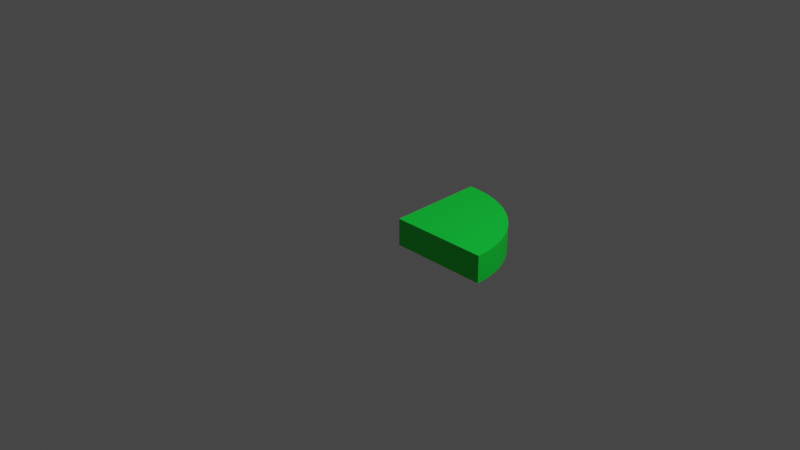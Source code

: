 # Source: Blender_Geometry_Nodes__Creating_Pie_Charts4.blend  (saved by Blender 3.6.11; exported with 4.5.12 LTS)
import bpy
from mathutils import Matrix  # noqa: F401  (used for matrix-valued properties, if any)

bpy.ops.wm.read_factory_settings(use_empty=True)
scene = bpy.context.scene
scene.name = 'Scene'

# ---- collections
col_collection = bpy.data.collections.new('Collection'); scene.collection.children.link(col_collection)

# ---- materials (node trees are filled in below, after node groups)
mat_b_material_002 = bpy.data.materials.new('B Material.002')
mat_b_material_002.alpha_threshold = 0.0
mat_b_material_002.use_transparent_shadow = False
mat_b_material_002.roughness = 0.5
mat_b_material_002.line_color = (0.0, 0.0, 0.0, 1.0)
mat_material = bpy.data.materials.new('Material')
mat_material.alpha_threshold = 0.0
mat_material.use_transparent_shadow = False
mat_material.roughness = 0.5
mat_material.line_color = (0.0, 0.0, 0.0, 1.0)
mat_txt_material_001 = bpy.data.materials.new('TXT Material.001')
mat_txt_material_001.alpha_threshold = 0.0
mat_txt_material_001.use_transparent_shadow = False
mat_txt_material_001.roughness = 0.5
mat_txt_material_001.line_color = (0.0, 0.0, 0.0, 1.0)
mat_c_material_003 = bpy.data.materials.new('C Material.003')
mat_c_material_003.alpha_threshold = 0.0
mat_c_material_003.use_transparent_shadow = False
mat_c_material_003.roughness = 0.5
mat_c_material_003.line_color = (0.0, 0.0, 0.0, 1.0)

# ---- node groups
ng_nodegroup = bpy.data.node_groups.new('NodeGroup', 'GeometryNodeTree')
_s = ng_nodegroup.interface.new_socket(name='Curve', in_out='OUTPUT', socket_type='NodeSocketGeometry')
_s = ng_nodegroup.interface.new_socket(name='End', in_out='OUTPUT', socket_type='NodeSocketFloat')
_s = ng_nodegroup.interface.new_socket(name='Start', in_out='INPUT', socket_type='NodeSocketFloat')
_s.default_value = 6.283
_s.min_value = -1e+04
_s.max_value = 1e+04
_s = ng_nodegroup.interface.new_socket(name='Value', in_out='INPUT', socket_type='NodeSocketFloat')
_s.default_value = 0.5
_s.min_value = -1e+04
_s.max_value = 1e+04
_s = ng_nodegroup.interface.new_socket(name='Total', in_out='INPUT', socket_type='NodeSocketFloat')
_s.default_value = 0.5
_s.min_value = -1e+04
_s.max_value = 1e+04
_s = ng_nodegroup.interface.new_socket(name='sHIFT', in_out='INPUT', socket_type='NodeSocketFloat')
_s.default_value = 0.5
_s.min_value = -1e+04
_s.max_value = 1e+04
_s = ng_nodegroup.interface.new_socket(name='tXT Material', in_out='INPUT', socket_type='NodeSocketMaterial')
_s = ng_nodegroup.interface.new_socket(name='sEGMENT Material', in_out='INPUT', socket_type='NodeSocketMaterial')
_s = ng_nodegroup.interface.new_socket(name='Strg Nam part ', in_out='INPUT', socket_type='NodeSocketString')
_s.default_value = 'A'
_s.hide_value = True
ng_nodegroup.is_modifier = True
_N = ng_nodegroup.nodes; _L = ng_nodegroup.links
n0 = _N.new('NodeFrame'); n0.name = 'Frame'; n0.location = (1086, 10)
n0.label = 'questo  '
n0.width = 200
n1 = _N.new('ShaderNodeMath'); n1.name = 'Math.002'; n1.location = (319, -233)
n2 = _N.new('FunctionNodeValueToString'); n2.name = 'Value to String'; n2.location = (-20, 207)
n2.inputs[1].default_value = 2
n3 = _N.new('GeometryNodeStringToCurves'); n3.name = 'String to Curves'; n3.location = (526, 373)
n3.font = None
n3.align_x = 'CENTER'
n3.align_y = 'MIDDLE'
n3.inputs[1].default_value = 0.2
n4 = _N.new('GeometryNodeExtrudeMesh'); n4.name = 'Extrude Mesh.001'; n4.location = (1126, 445)
n4.inputs[3].default_value = 0.1
n5 = _N.new('GeometryNodeFillCurve'); n5.name = 'Fill Curve.001'; n5.location = (852, 373)
n6 = _N.new('GeometryNodeInputPosition'); n6.name = 'Position'; n6.location = (1055, -528)
n7 = _N.new('GeometryNodeAttributeStatistic'); n7.name = 'Attribute Statistic'; n7.location = (1319, -177)
n7.data_type = 'FLOAT_VECTOR'
n7.domain = 'FACE'
n8 = _N.new('ShaderNodeMath'); n8.name = 'Math.005'; n8.location = (31, 395)
n8.operation = 'COSINE'
n8.inputs[1].default_value = 2.0
n9 = _N.new('ShaderNodeMath'); n9.name = 'Math.004'; n9.location = (-207, 390)
n9.operation = 'DIVIDE'
n9.inputs[1].default_value = 2.0
n10 = _N.new('ShaderNodeMath'); n10.name = 'Math.007'; n10.location = (61, 668)
n10.operation = 'SINE'
n10.inputs[1].default_value = 2.0
n11 = _N.new('ShaderNodeMath'); n11.name = 'Math.008'; n11.location = (508, 699)
n11.operation = 'MULTIPLY'
n12 = _N.new('GeometryNodeSetPosition'); n12.name = 'Set Position'; n12.location = (1745, 204)
n13 = _N.new('NodeGroupOutput'); n13.name = 'Group Output'; n13.location = (2809, 144)
n14 = _N.new('GeometryNodeSetMaterial'); n14.name = 'Set Material'; n14.location = (1965, 174)
n15 = _N.new('GeometryNodeSetMaterial'); n15.name = 'Set Material.002'; n15.location = (1835, 37)
n16 = _N.new('NodeReroute'); n16.name = 'Reroute.002'; n16.location = (1326, -36)
n16.width = 16
n16.socket_idname = 'NodeSocketMaterial'
n17 = _N.new('ShaderNodeMath'); n17.name = 'Math'; n17.location = (-505, 144)
n17.operation = 'DIVIDE'
n18 = _N.new('ShaderNodeMath'); n18.name = 'Math.003'; n18.location = (-195, 230)
n18.operation = 'MULTIPLY'
n18.inputs[1].default_value = 100.0
n19 = _N.new('GeometryNodeFillCurve'); n19.name = 'Fill Curve'; n19.location = (671, -83)
n20 = _N.new('GeometryNodeCurveArc'); n20.name = 'Arc'; n20.location = (400, 15)
n20.inputs[0].default_value = 64
n20.inputs[4].default_value = 1.1
n20.inputs[8].default_value = True
n21 = _N.new('GeometryNodeViewer'); n21.name = 'Viewer'; n21.location = (261, 58)
n22 = _N.new('ShaderNodeMath'); n22.name = 'Math.006'; n22.location = (361, 546)
n22.operation = 'MULTIPLY'
n23 = _N.new('ShaderNodeValue'); n23.name = 'Value'; n23.location = (-393, 450)
n23.outputs[0].default_value = 0.3
n24 = _N.new('NodeReroute'); n24.name = 'Reroute.001'; n24.location = (148, 431)
n24.width = 16
n24.socket_idname = 'NodeSocketFloat'
n25 = _N.new('NodeReroute'); n25.name = 'Reroute'; n25.location = (-507, 426)
n25.width = 16
n25.socket_idname = 'NodeSocketFloat'
n26 = _N.new('GeometryNodeJoinGeometry'); n26.name = 'Join Geometry'; n26.location = (2257, -43)
n27 = _N.new('ShaderNodeMath'); n27.name = 'Math.001'; n27.location = (-299, 86)
n27.label = 'da  Angolo Theta'
n27.operation = 'MULTIPLY'
n27.inputs[1].default_value = 6.283
n28 = _N.new('ShaderNodeCombineXYZ'); n28.name = 'Combine XYZ'; n28.location = (1270, 648)
n29 = _N.new('GeometryNodeSetPosition'); n29.name = 'Set Position.001'; n29.location = (2467, 270)
n30 = _N.new('GeometryNodeSetMaterial'); n30.name = 'Set Material.001'; n30.location = (1613, -125)
n31 = _N.new('GeometryNodeExtrudeMesh'); n31.name = 'Extrude Mesh'; n31.location = (30, -40)
n31.inputs[3].default_value = -0.3
n32 = _N.new('GeometryNodeStringJoin'); n32.name = 'Join Strings'; n32.location = (200, 171)
n33 = _N.new('FunctionNodeInputString'); n33.name = 'String'; n33.location = (8, 64)
n33.string = '%'
n33.outputs[0].default_value = ''
n34 = _N.new('NodeReroute'); n34.name = 'Reroute.003'; n34.location = (-533, -160)
n34.width = 16
n34.socket_idname = 'NodeSocketString'
n35 = _N.new('FunctionNodeInputString'); n35.name = 'String.001'; n35.location = (-610, -222)
n35.string = ' A :'
n35.outputs[0].default_value = ''
n36 = _N.new('NodeGroupInput'); n36.name = 'Group Input'; n36.location = (-764, 0)
n31.parent = n0
_L.new(n17.outputs[0], n27.inputs[0])
_L.new(n36.outputs[1], n17.inputs[0])
_L.new(n36.outputs[2], n17.inputs[1])
_L.new(n1.outputs[0], n13.inputs[1])
_L.new(n27.outputs[0], n1.inputs[0])
_L.new(n36.outputs[0], n1.inputs[1])
_L.new(n36.outputs[0], n20.inputs[5])
_L.new(n14.outputs[0], n26.inputs[0])
_L.new(n32.outputs[0], n3.inputs[0])
_L.new(n18.outputs[0], n2.inputs[0])
_L.new(n17.outputs[0], n18.inputs[0])
_L.new(n33.outputs[0], n32.inputs[1])
_L.new(n20.outputs[0], n19.inputs[0])
_L.new(n3.outputs[0], n5.inputs[0])
_L.new(n19.outputs[0], n31.inputs[0])
_L.new(n5.outputs[0], n4.inputs[0])
_L.new(n4.outputs[0], n12.inputs[0])
_L.new(n19.outputs[0], n7.inputs[0])
_L.new(n6.outputs[0], n7.inputs[2])
_L.new(n7.outputs[0], n12.inputs[3])
_L.new(n36.outputs[3], n25.inputs[0])
_L.new(n22.outputs[0], n28.inputs[0])
_L.new(n9.outputs[0], n8.inputs[0])
_L.new(n8.outputs[0], n22.inputs[0])
_L.new(n10.outputs[0], n11.inputs[0])
_L.new(n9.outputs[0], n10.inputs[0])
_L.new(n24.outputs[0], n11.inputs[1])
_L.new(n11.outputs[0], n28.inputs[1])
_L.new(n26.outputs[0], n29.inputs[0])
_L.new(n29.outputs[0], n13.inputs[0])
_L.new(n12.outputs[0], n14.inputs[0])
_L.new(n31.outputs[0], n30.inputs[0])
_L.new(n19.outputs[0], n15.inputs[0])
_L.new(n36.outputs[4], n14.inputs[2])
_L.new(n16.outputs[0], n30.inputs[2])
_L.new(n36.outputs[5], n16.inputs[0])
_L.new(n16.outputs[0], n15.inputs[2])
_L.new(n2.outputs[0], n32.inputs[1])
_L.new(n15.outputs[0], n26.inputs[0])
_L.new(n27.outputs[0], n20.inputs[6])
_L.new(n24.outputs[0], n22.inputs[1])
_L.new(n27.outputs[0], n9.inputs[0])
_L.new(n25.outputs[0], n24.inputs[0])
_L.new(n28.outputs[0], n29.inputs[3])
_L.new(n30.outputs[0], n26.inputs[0])
_L.new(n34.outputs[0], n32.inputs[1])
_L.new(n36.outputs[6], n34.inputs[0])
n13.is_active_output = True
ng_geometry_nodes = bpy.data.node_groups.new('Geometry Nodes', 'GeometryNodeTree')
_s = ng_geometry_nodes.interface.new_socket(name='Geometry', in_out='OUTPUT', socket_type='NodeSocketGeometry')
_s = ng_geometry_nodes.interface.new_socket(name='Geometry', in_out='OUTPUT', socket_type='NodeSocketGeometry')
_s = ng_geometry_nodes.interface.new_socket(name='A', in_out='INPUT', socket_type='NodeSocketFloat')
_s.default_value = 0.5
_s.min_value = -1e+04
_s.max_value = 1e+04
_s = ng_geometry_nodes.interface.new_socket(name='a sHIFT', in_out='INPUT', socket_type='NodeSocketFloat')
_s.default_value = 0.5
_s.min_value = -1e+04
_s.max_value = 1e+04
_s = ng_geometry_nodes.interface.new_socket(name='A Material', in_out='INPUT', socket_type='NodeSocketMaterial')
_s = ng_geometry_nodes.interface.new_socket(name='tXT Material', in_out='INPUT', socket_type='NodeSocketMaterial')
_s = ng_geometry_nodes.interface.new_socket(name='String  A', in_out='INPUT', socket_type='NodeSocketString')
_s = ng_geometry_nodes.interface.new_socket(name='B', in_out='INPUT', socket_type='NodeSocketFloat')
_s.default_value = 0.5
_s.min_value = -1e+04
_s.max_value = 1e+04
_s = ng_geometry_nodes.interface.new_socket(name='B sHIFT', in_out='INPUT', socket_type='NodeSocketFloat')
_s.default_value = 0.5
_s.min_value = -1e+04
_s.max_value = 1e+04
_s = ng_geometry_nodes.interface.new_socket(name='B Material', in_out='INPUT', socket_type='NodeSocketMaterial')
_s = ng_geometry_nodes.interface.new_socket(name='C', in_out='INPUT', socket_type='NodeSocketFloat')
_s.default_value = -1.0
_s.min_value = -1e+04
_s.max_value = 1e+04
_s = ng_geometry_nodes.interface.new_socket(name='C S HIFT', in_out='INPUT', socket_type='NodeSocketFloat')
_s.default_value = 0.5
_s.min_value = -1e+04
_s.max_value = 1e+04
_s = ng_geometry_nodes.interface.new_socket(name='C Material', in_out='INPUT', socket_type='NodeSocketMaterial')
ng_geometry_nodes.is_modifier = True
_N = ng_geometry_nodes.nodes; _L = ng_geometry_nodes.links
n0 = _N.new('NodeFrame'); n0.name = 'Frame'; n0.location = (201, 2)
n0.label = 'B'
n0.width = 200
n1 = _N.new('NodeFrame'); n1.name = 'Frame.001'; n1.location = (-73, 172)
n1.label = 'A'
n1.width = 200
n2 = _N.new('ShaderNodeMath'); n2.name = 'Math'; n2.location = (-516, 156)
n3 = _N.new('ShaderNodeMath'); n3.name = 'Math.001'; n3.location = (-286, 253)
n4 = _N.new('GeometryNodeJoinGeometry'); n4.name = 'Join Geometry'; n4.location = (648, 16)
n5 = _N.new('GeometryNodeGroup'); n5.name = 'Group.002'; n5.location = (482, -241)
n5.node_tree = ng_nodegroup
n5.inputs[6].default_value = ''
n6 = _N.new('NodeGroupOutput'); n6.name = 'Group Output'; n6.location = (946, 55)
n7 = _N.new('GeometryNodeGroup'); n7.name = 'Group.001'; n7.location = (30, -40)
n7.node_tree = ng_nodegroup
n7.inputs[6].default_value = ''
n8 = _N.new('NodeReroute'); n8.name = 'Reroute'; n8.location = (-101, -128)
n8.width = 16
n8.socket_idname = 'NodeSocketMaterial'
n9 = _N.new('NodeReroute'); n9.name = 'Reroute.001'; n9.location = (182, -232)
n9.width = 16
n9.socket_idname = 'NodeSocketMaterial'
n10 = _N.new('NodeGroupInput'); n10.name = 'Group Input'; n10.location = (-738, 4)
n11 = _N.new('GeometryNodeGroup'); n11.name = 'Group'; n11.location = (30, -40)
n11.label = 'Pie Segment'
n11.node_tree = ng_nodegroup
n11.inputs[0].default_value = 0.0
n7.parent = n0
n11.parent = n1
_L.new(n10.outputs[0], n11.inputs[1])
_L.new(n10.outputs[0], n2.inputs[0])
_L.new(n10.outputs[5], n2.inputs[1])
_L.new(n10.outputs[5], n7.inputs[1])
_L.new(n11.outputs[1], n7.inputs[0])
_L.new(n10.outputs[1], n11.inputs[3])
_L.new(n8.outputs[0], n11.inputs[4])
_L.new(n10.outputs[2], n11.inputs[5])
_L.new(n10.outputs[6], n7.inputs[3])
_L.new(n10.outputs[3], n8.inputs[0])
_L.new(n9.outputs[0], n7.inputs[4])
_L.new(n10.outputs[7], n7.inputs[5])
_L.new(n7.outputs[1], n5.inputs[0])
_L.new(n10.outputs[8], n5.inputs[1])
_L.new(n10.outputs[9], n5.inputs[3])
_L.new(n10.outputs[10], n5.inputs[5])
_L.new(n5.outputs[0], n4.inputs[0])
_L.new(n10.outputs[8], n3.inputs[1])
_L.new(n2.outputs[0], n3.inputs[0])
_L.new(n3.outputs[0], n11.inputs[2])
_L.new(n3.outputs[0], n7.inputs[2])
_L.new(n3.outputs[0], n5.inputs[2])
_L.new(n11.outputs[0], n4.inputs[0])
_L.new(n7.outputs[0], n4.inputs[0])
_L.new(n8.outputs[0], n9.inputs[0])
_L.new(n9.outputs[0], n5.inputs[4])
_L.new(n11.outputs[0], n6.inputs[0])
_L.new(n10.outputs[4], n11.inputs[6])
n6.is_active_output = True

# ---- material node trees
mat_b_material_002.use_nodes = True; mat_b_material_002.node_tree.nodes.clear()
_N = mat_b_material_002.node_tree.nodes; _L = mat_b_material_002.node_tree.links
n0 = _N.new('ShaderNodeOutputMaterial'); n0.name = 'Material Output'; n0.location = (300, 300)
n1 = _N.new('ShaderNodeBsdfPrincipled'); n1.name = 'Principled BSDF'; n1.location = (10, 300)
n1.distribution = 'GGX'
n1.subsurface_method = 'RANDOM_WALK_SKIN'
n1.inputs[0].default_value = (0.0, 0.0152, 0.8, 1.0)
n1.inputs[3].default_value = 1.45
n1.inputs[27].default_value = (0.0, 0.0, 0.0, 1.0)
n1.inputs[28].default_value = 1.0
_L.new(n1.outputs[0], n0.inputs[0])
n0.is_active_output = True
mat_material.use_nodes = True; mat_material.node_tree.nodes.clear()
_N = mat_material.node_tree.nodes; _L = mat_material.node_tree.links
n0 = _N.new('ShaderNodeOutputMaterial'); n0.name = 'Material Output'; n0.location = (300, 300)
n1 = _N.new('ShaderNodeBsdfPrincipled'); n1.name = 'Principled BSDF'; n1.location = (10, 300)
n1.distribution = 'GGX'
n1.subsurface_method = 'RANDOM_WALK_SKIN'
n1.inputs[0].default_value = (0.0, 0.8, 0.04797, 1.0)
n1.inputs[3].default_value = 1.45
n1.inputs[27].default_value = (0.0, 0.0, 0.0, 1.0)
n1.inputs[28].default_value = 1.0
_L.new(n1.outputs[0], n0.inputs[0])
n0.is_active_output = True
mat_txt_material_001.use_nodes = True; mat_txt_material_001.node_tree.nodes.clear()
_N = mat_txt_material_001.node_tree.nodes; _L = mat_txt_material_001.node_tree.links
n0 = _N.new('ShaderNodeOutputMaterial'); n0.name = 'Material Output'; n0.location = (300, 300)
n1 = _N.new('ShaderNodeBsdfPrincipled'); n1.name = 'Principled BSDF'; n1.location = (10, 300)
n1.distribution = 'GGX'
n1.subsurface_method = 'RANDOM_WALK_SKIN'
n1.inputs[0].default_value = (0.8, 0.02965, 0.4872, 1.0)
n1.inputs[3].default_value = 1.45
n1.inputs[27].default_value = (0.0, 0.0, 0.0, 1.0)
n1.inputs[28].default_value = 1.0
_L.new(n1.outputs[0], n0.inputs[0])
n0.is_active_output = True
mat_c_material_003.use_nodes = True; mat_c_material_003.node_tree.nodes.clear()
_N = mat_c_material_003.node_tree.nodes; _L = mat_c_material_003.node_tree.links
n0 = _N.new('ShaderNodeOutputMaterial'); n0.name = 'Material Output'; n0.location = (300, 300)
n1 = _N.new('ShaderNodeBsdfPrincipled'); n1.name = 'Principled BSDF'; n1.location = (10, 300)
n1.distribution = 'GGX'
n1.subsurface_method = 'RANDOM_WALK_SKIN'
n1.inputs[0].default_value = (0.8, 0.5175, 0.2785, 1.0)
n1.inputs[3].default_value = 1.45
n1.inputs[27].default_value = (0.0, 0.0, 0.0, 1.0)
n1.inputs[28].default_value = 1.0
_L.new(n1.outputs[0], n0.inputs[0])
n0.is_active_output = True

# ---- world
world_world = bpy.data.worlds.new('World'); scene.world = world_world
world_world.use_nodes = True; world_world.node_tree.nodes.clear()
_N = world_world.node_tree.nodes; _L = world_world.node_tree.links
n0 = _N.new('ShaderNodeOutputWorld'); n0.name = 'World Output'; n0.location = (300, 300)
n1 = _N.new('ShaderNodeBackground'); n1.name = 'Background'; n1.location = (10, 300)
n1.inputs[0].default_value = (0.05088, 0.05088, 0.05088, 1.0)
_L.new(n1.outputs[0], n0.inputs[0])
n0.is_active_output = True
world_world.color = (0.05088, 0.05088, 0.05088)
world_world.use_sun_shadow = False
world_world.sun_shadow_jitter_overblur = 0.0

# ---- cameras
cam_camera = bpy.data.cameras.new('Camera')
cam_camera.clip_end = 100.0
cam_camera.ortho_scale = 7.314

# ---- lights
light_light = bpy.data.lights.new('Light', 'POINT')
light_light.transmission_factor = 0.0
light_light.energy = 1000.0
light_light.shadow_soft_size = 0.1
light_light.shadow_maximum_resolution = 0.006
light_light.use_absolute_resolution = True

# ---- meshes
me_cube = bpy.data.meshes.new('Cube')
me_cube.from_pydata([(1.0, 1.0, 1.0), (1.0, 1.0, -1.0), (1.0, -1.0, 1.0), (1.0, -1.0, -1.0), (-1.0, 1.0, 1.0), (-1.0, 1.0, -1.0), (-1.0, -1.0, 1.0), (-1.0, -1.0, -1.0)], [], [(0, 4, 6, 2), (3, 2, 6, 7), (7, 6, 4, 5), (5, 1, 3, 7), (1, 0, 2, 3), (5, 4, 0, 1)])
_uv = me_cube.uv_layers.new(name='UVMap')
_uv.uv.foreach_set('vector', [0.625, 0.5, 0.875, 0.5, 0.875, 0.75, 0.625, 0.75, 0.375, 0.75, 0.625, 0.75, 0.625, 1.0, 0.375, 1.0, 0.375, 0.0, 0.625, 0.0, 0.625, 0.25, 0.375, 0.25, 0.125, 0.5, 0.375, 0.5, 0.375, 0.75, 0.125, 0.75, 0.375, 0.5, 0.625, 0.5, 0.625, 0.75, 0.375, 0.75, 0.375, 0.25, 0.625, 0.25, 0.625, 0.5, 0.375, 0.5])
me_cube.materials.append(mat_b_material_002)
me_cube.use_mirror_vertex_groups = False
me_cube.update()

# ---- objects
ob_cube = bpy.data.objects.new('Cube', me_cube)
ob_light = bpy.data.objects.new('Light', light_light)
ob_camera = bpy.data.objects.new('Camera', cam_camera)

# ---- transforms, parenting, visibility, modifiers, constraints
ob_cube.location = (0.0, 0.0, 0.0)
ob_cube.lock_rotations_4d = False
ob_cube.empty_display_type = 'ARROWS'
ob_cube.lineart.crease_threshold = 0.0
_m = ob_cube.modifiers.new('GeometryNodes', 'NODES')
_m.node_group = ng_geometry_nodes
_gi = [s.identifier for s in ng_geometry_nodes.interface.items_tree if s.item_type == 'SOCKET' and s.in_out == 'INPUT']
_m[_gi[0]] = 0.2  # A
_m[_gi[1]] = 0.0  # a sHIFT
_m[_gi[2]] = mat_material  # A Material
_m[_gi[3]] = mat_txt_material_001  # tXT Material
_m[_gi[4]] = 'A'  # String  A
_m[_gi[5]] = 0.38  # B
_m[_gi[6]] = 2.235e-08  # B sHIFT
_m[_gi[7]] = mat_b_material_002  # B Material
_m[_gi[8]] = 0.2  # C
_m[_gi[9]] = 0.0  # C S HIFT
_m[_gi[10]] = mat_c_material_003  # C Material
ob_light.location = (4.076, 1.005, 5.904)
ob_light.rotation_euler = (0.6503, 0.05522, 1.866)
ob_light.lock_rotations_4d = False
ob_light.empty_display_type = 'ARROWS'
ob_light.color = (0.0, 0.0, 0.0, 0.0)
ob_light.lineart.crease_threshold = 0.0
ob_camera.location = (7.359, -6.926, 4.958)
ob_camera.rotation_euler = (1.109, 0.0, 0.8149)
ob_camera.lock_rotations_4d = False
ob_camera.empty_display_type = 'ARROWS'
ob_camera.color = (0.0, 0.0, 0.0, 0.0)
ob_camera.display_type = 'WIRE'
ob_camera.lineart.crease_threshold = 0.0

# ---- collection membership
col_collection.objects.link(ob_cube)
col_collection.objects.link(ob_light)
col_collection.objects.link(ob_camera)

# ---- scene / render settings (as saved in the file)
scene.camera = ob_camera
scene.frame_start = 1; scene.frame_end = 250; scene.frame_set(1)
scene.render.engine = 'BLENDER_EEVEE_NEXT'
scene.cycles.sampling_pattern = 'TABULATED_SOBOL'
scene.view_settings.view_transform = 'Filmic'
bpy.context.view_layer.update()
